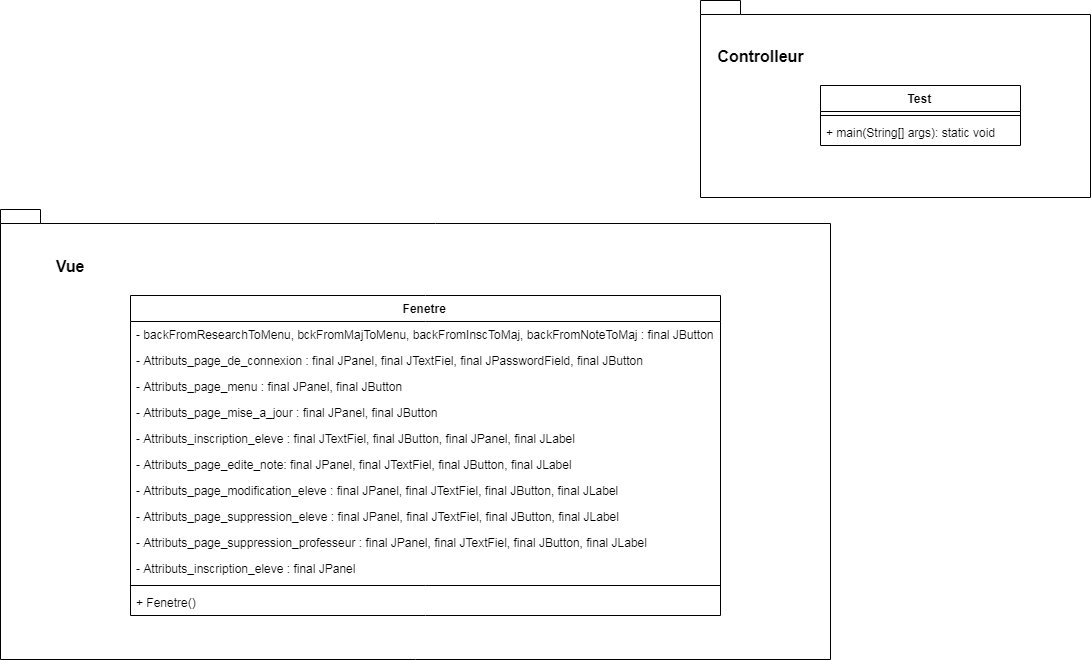

The diagram above was exported from draw.io. Its source (the exported page's mxGraphModel, read from the mxfile embedded in the PNG):
<mxGraphModel dx="2341" dy="990" grid="1" gridSize="10" guides="1" tooltips="1" connect="1" arrows="1" fold="1" page="1" pageScale="1" pageWidth="827" pageHeight="1169" math="0" shadow="0">
  <root>
    <mxCell id="0" />
    <mxCell id="1" parent="0" />
    <mxCell id="yauGD2_rOfs4p8RJBJZQ-10" value="Test" style="swimlane;fontStyle=1;align=center;verticalAlign=top;childLayout=stackLayout;horizontal=1;startSize=26;horizontalStack=0;resizeParent=1;resizeParentMax=0;resizeLast=0;collapsible=1;marginBottom=0;" vertex="1" parent="1">
      <mxGeometry x="360" y="280" width="200" height="60" as="geometry" />
    </mxCell>
    <mxCell id="yauGD2_rOfs4p8RJBJZQ-12" value="" style="line;strokeWidth=1;fillColor=none;align=left;verticalAlign=middle;spacingTop=-1;spacingLeft=3;spacingRight=3;rotatable=0;labelPosition=right;points=[];portConstraint=eastwest;" vertex="1" parent="yauGD2_rOfs4p8RJBJZQ-10">
      <mxGeometry y="26" width="200" height="8" as="geometry" />
    </mxCell>
    <mxCell id="yauGD2_rOfs4p8RJBJZQ-13" value="+ main(String[] args): static void" style="text;strokeColor=none;fillColor=none;align=left;verticalAlign=top;spacingLeft=4;spacingRight=4;overflow=hidden;rotatable=0;points=[[0,0.5],[1,0.5]];portConstraint=eastwest;" vertex="1" parent="yauGD2_rOfs4p8RJBJZQ-10">
      <mxGeometry y="34" width="200" height="26" as="geometry" />
    </mxCell>
    <mxCell id="yauGD2_rOfs4p8RJBJZQ-19" value="Fenetre" style="swimlane;fontStyle=1;align=center;verticalAlign=top;childLayout=stackLayout;horizontal=1;startSize=26;horizontalStack=0;resizeParent=1;resizeParentMax=0;resizeLast=0;collapsible=1;marginBottom=0;" vertex="1" parent="1">
      <mxGeometry x="-330" y="490" width="590" height="320" as="geometry" />
    </mxCell>
    <mxCell id="yauGD2_rOfs4p8RJBJZQ-20" value="- backFromResearchToMenu, bckFromMajToMenu, backFromInscToMaj, backFromNoteToMaj : final JButton " style="text;strokeColor=none;fillColor=none;align=left;verticalAlign=top;spacingLeft=4;spacingRight=4;overflow=hidden;rotatable=0;points=[[0,0.5],[1,0.5]];portConstraint=eastwest;" vertex="1" parent="yauGD2_rOfs4p8RJBJZQ-19">
      <mxGeometry y="26" width="590" height="26" as="geometry" />
    </mxCell>
    <mxCell id="yauGD2_rOfs4p8RJBJZQ-31" value="- Attributs_page_de_connexion : final JPanel, final JTextFiel, final JPasswordField, final JButton " style="text;strokeColor=none;fillColor=none;align=left;verticalAlign=top;spacingLeft=4;spacingRight=4;overflow=hidden;rotatable=0;points=[[0,0.5],[1,0.5]];portConstraint=eastwest;" vertex="1" parent="yauGD2_rOfs4p8RJBJZQ-19">
      <mxGeometry y="52" width="590" height="26" as="geometry" />
    </mxCell>
    <mxCell id="yauGD2_rOfs4p8RJBJZQ-32" value="- Attributs_page_menu : final JPanel, final JButton" style="text;strokeColor=none;fillColor=none;align=left;verticalAlign=top;spacingLeft=4;spacingRight=4;overflow=hidden;rotatable=0;points=[[0,0.5],[1,0.5]];portConstraint=eastwest;" vertex="1" parent="yauGD2_rOfs4p8RJBJZQ-19">
      <mxGeometry y="78" width="590" height="26" as="geometry" />
    </mxCell>
    <mxCell id="yauGD2_rOfs4p8RJBJZQ-33" value="- Attributs_page_mise_a_jour : final JPanel, final JButton" style="text;strokeColor=none;fillColor=none;align=left;verticalAlign=top;spacingLeft=4;spacingRight=4;overflow=hidden;rotatable=0;points=[[0,0.5],[1,0.5]];portConstraint=eastwest;" vertex="1" parent="yauGD2_rOfs4p8RJBJZQ-19">
      <mxGeometry y="104" width="590" height="26" as="geometry" />
    </mxCell>
    <mxCell id="yauGD2_rOfs4p8RJBJZQ-34" value="- Attributs_inscription_eleve : final JTextFiel, final JButton, final JPanel, final JLabel&#10;" style="text;strokeColor=none;fillColor=none;align=left;verticalAlign=top;spacingLeft=4;spacingRight=4;overflow=hidden;rotatable=0;points=[[0,0.5],[1,0.5]];portConstraint=eastwest;" vertex="1" parent="yauGD2_rOfs4p8RJBJZQ-19">
      <mxGeometry y="130" width="590" height="26" as="geometry" />
    </mxCell>
    <mxCell id="yauGD2_rOfs4p8RJBJZQ-35" value="- Attributs_page_edite_note: final JPanel, final JTextFiel, final JButton, final JLabel&#10;&#10;" style="text;strokeColor=none;fillColor=none;align=left;verticalAlign=top;spacingLeft=4;spacingRight=4;overflow=hidden;rotatable=0;points=[[0,0.5],[1,0.5]];portConstraint=eastwest;" vertex="1" parent="yauGD2_rOfs4p8RJBJZQ-19">
      <mxGeometry y="156" width="590" height="26" as="geometry" />
    </mxCell>
    <mxCell id="yauGD2_rOfs4p8RJBJZQ-36" value="- Attributs_page_modification_eleve : final JPanel, final JTextFiel, final JButton, final JLabel&#10;" style="text;strokeColor=none;fillColor=none;align=left;verticalAlign=top;spacingLeft=4;spacingRight=4;overflow=hidden;rotatable=0;points=[[0,0.5],[1,0.5]];portConstraint=eastwest;" vertex="1" parent="yauGD2_rOfs4p8RJBJZQ-19">
      <mxGeometry y="182" width="590" height="26" as="geometry" />
    </mxCell>
    <mxCell id="yauGD2_rOfs4p8RJBJZQ-37" value="- Attributs_page_suppression_eleve : final JPanel, final JTextFiel, final JButton, final JLabel&#10;" style="text;strokeColor=none;fillColor=none;align=left;verticalAlign=top;spacingLeft=4;spacingRight=4;overflow=hidden;rotatable=0;points=[[0,0.5],[1,0.5]];portConstraint=eastwest;" vertex="1" parent="yauGD2_rOfs4p8RJBJZQ-19">
      <mxGeometry y="208" width="590" height="26" as="geometry" />
    </mxCell>
    <mxCell id="yauGD2_rOfs4p8RJBJZQ-39" value="- Attributs_page_suppression_professeur : final JPanel, final JTextFiel, final JButton, final JLabel&#10;" style="text;strokeColor=none;fillColor=none;align=left;verticalAlign=top;spacingLeft=4;spacingRight=4;overflow=hidden;rotatable=0;points=[[0,0.5],[1,0.5]];portConstraint=eastwest;" vertex="1" parent="yauGD2_rOfs4p8RJBJZQ-19">
      <mxGeometry y="234" width="590" height="26" as="geometry" />
    </mxCell>
    <mxCell id="yauGD2_rOfs4p8RJBJZQ-38" value="- Attributs_inscription_eleve : final JPanel " style="text;strokeColor=none;fillColor=none;align=left;verticalAlign=top;spacingLeft=4;spacingRight=4;overflow=hidden;rotatable=0;points=[[0,0.5],[1,0.5]];portConstraint=eastwest;" vertex="1" parent="yauGD2_rOfs4p8RJBJZQ-19">
      <mxGeometry y="260" width="590" height="26" as="geometry" />
    </mxCell>
    <mxCell id="yauGD2_rOfs4p8RJBJZQ-21" value="" style="line;strokeWidth=1;fillColor=none;align=left;verticalAlign=middle;spacingTop=-1;spacingLeft=3;spacingRight=3;rotatable=0;labelPosition=right;points=[];portConstraint=eastwest;" vertex="1" parent="yauGD2_rOfs4p8RJBJZQ-19">
      <mxGeometry y="286" width="590" height="8" as="geometry" />
    </mxCell>
    <mxCell id="yauGD2_rOfs4p8RJBJZQ-22" value="+ Fenetre()" style="text;strokeColor=none;fillColor=none;align=left;verticalAlign=top;spacingLeft=4;spacingRight=4;overflow=hidden;rotatable=0;points=[[0,0.5],[1,0.5]];portConstraint=eastwest;" vertex="1" parent="yauGD2_rOfs4p8RJBJZQ-19">
      <mxGeometry y="294" width="590" height="26" as="geometry" />
    </mxCell>
    <mxCell id="yauGD2_rOfs4p8RJBJZQ-42" value="" style="shape=folder;fontStyle=1;spacingTop=10;tabWidth=40;tabHeight=14;tabPosition=left;html=1;fillColor=none;" vertex="1" parent="1">
      <mxGeometry x="-460" y="404" width="830" height="450" as="geometry" />
    </mxCell>
    <mxCell id="yauGD2_rOfs4p8RJBJZQ-43" value="&lt;b&gt;&lt;font style=&quot;font-size: 16px&quot;&gt;Vue&lt;/font&gt;&lt;/b&gt;" style="text;html=1;strokeColor=none;fillColor=none;align=center;verticalAlign=middle;whiteSpace=wrap;rounded=0;" vertex="1" parent="1">
      <mxGeometry x="-440" y="440" width="100" height="40" as="geometry" />
    </mxCell>
    <mxCell id="yauGD2_rOfs4p8RJBJZQ-44" value="" style="shape=folder;fontStyle=1;spacingTop=10;tabWidth=40;tabHeight=14;tabPosition=left;html=1;fillColor=none;" vertex="1" parent="1">
      <mxGeometry x="240" y="195" width="390" height="197" as="geometry" />
    </mxCell>
    <mxCell id="yauGD2_rOfs4p8RJBJZQ-45" value="&lt;font style=&quot;font-size: 16px&quot;&gt;&lt;b&gt;Controlleur&lt;/b&gt;&lt;/font&gt;" style="text;html=1;strokeColor=none;fillColor=none;align=center;verticalAlign=middle;whiteSpace=wrap;rounded=0;" vertex="1" parent="1">
      <mxGeometry x="260" y="230" width="80" height="40" as="geometry" />
    </mxCell>
  </root>
</mxGraphModel>